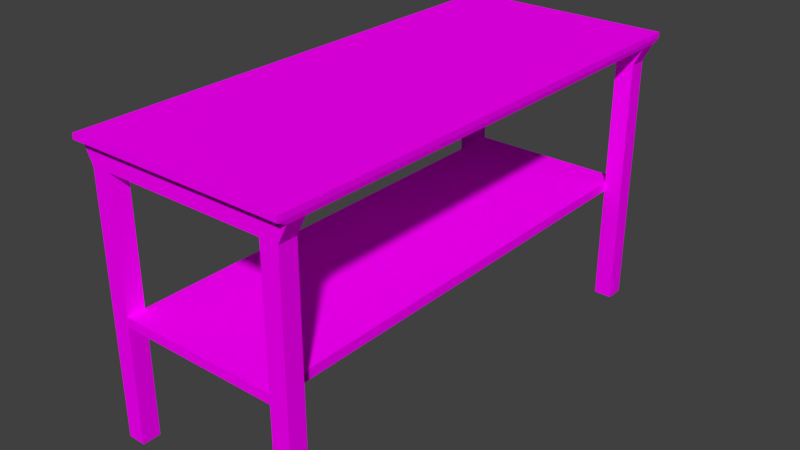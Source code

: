 # Source: Table.blend  (saved by Blender 2.79.0; exported with 4.5.12 LTS)
import bpy
from mathutils import Matrix  # noqa: F401  (used for matrix-valued properties, if any)

bpy.ops.wm.read_factory_settings(use_empty=True)
scene = bpy.context.scene
scene.name = 'Scene'

# ---- collections
col_collection_1 = bpy.data.collections.new('Collection 1'); scene.collection.children.link(col_collection_1)

# ---- images (referenced by path relative to the original .blend; pixels are not part of the script)
import os
ASSET_DIR = os.environ.get("B2B_ASSET_DIR", "")  # directory of the original .blend (textures are referenced by path, not embedded)
HERE = os.path.dirname(os.path.abspath(__file__))  # packed textures are extracted next to this script under _unpacked/

def load_image(name, relpath, width, height, colorspace="sRGB"):
    """Load a texture the original file referenced (path relative to the .blend, or extracted next to this script)."""
    p = next((c for c in (os.path.join(HERE, relpath), os.path.join(ASSET_DIR, relpath)) if relpath and os.path.exists(c)), "")
    if p:
        img = bpy.data.images.load(p, check_existing=True)
        img.name = name
    else:  # same state as the original file: an image datablock whose file is absent (Cycles renders it pink)
        img = bpy.data.images.new(name, width, height)
        img.source = "FILE"
        img.filepath = "//" + (relpath or name)
    img.colorspace_settings.name = colorspace
    return img
img_table_png = load_image('Table.png', 'Table.png', 1024, 1024, 'sRGB')

# ---- materials (node trees are filled in below, after node groups)
mat_material = bpy.data.materials.new('Material')
mat_material.alpha_threshold = 0.0
mat_material.roughness = 0.5

# ---- material node trees
mat_material.use_nodes = True; mat_material.node_tree.nodes.clear()
_N = mat_material.node_tree.nodes; _L = mat_material.node_tree.links
n0 = _N.new('ShaderNodeOutputMaterial'); n0.name = 'Material Output'; n0.location = (300, 300)
n1 = _N.new('ShaderNodeBsdfDiffuse'); n1.name = 'Diffuse BSDF'; n1.location = (10, 300)
n2 = _N.new('ShaderNodeTexImage'); n2.name = 'Image Texture'; n2.location = (-180, 300)
n2.width = 140
n2.image = img_table_png
_L.new(n1.outputs[0], n0.inputs[0])
_L.new(n2.outputs[0], n1.inputs[0])
n0.is_active_output = True

# ---- world
world_world = bpy.data.worlds.new('World'); scene.world = world_world
world_world.color = (0.05088, 0.05088, 0.05088)
world_world.use_sun_shadow = False
world_world.sun_shadow_jitter_overblur = 0.0
world_world.cycles.sampling_method = 'MANUAL'

# ---- meshes
me_cylinder_003 = bpy.data.meshes.new('Cylinder.003')
me_cylinder_003.from_pydata([(-0.2774, 0.625, 0.7048), (-0.3024, 0.625, 0.7548), (-0.2774, 0.675, 0.7048), (-0.3024, 0.675, 0.7548), (0.2726, 0.625, 0.7048), (0.2976, 0.625, 0.7548), (0.2726, 0.675, 0.7048), (0.2976, 0.675, 0.7548), (-0.2274, 0.675, 0.7048), (-0.2274, 0.625, 0.7048), (-0.2274, -0.675, 0.7048), (-0.2274, -0.625, 0.7048), (-0.2774, -0.675, 0.7048), (-0.3024, -0.675, 0.7548), (-0.2774, -0.625, 0.7048), (-0.3024, -0.625, 0.7548), (0.2726, -0.675, 0.7048), (0.2976, -0.675, 0.7548), (0.2726, -0.625, 0.7048), (0.2976, -0.625, 0.7548), (-0.3, -0.7, 0.7675), (-0.3, -0.7, 0.7825), (-0.3, 0.7, 0.7675), (-0.3, 0.7, 0.7825), (0.3, -0.7, 0.7675), (0.3, -0.7, 0.7825), (0.3, 0.7, 0.7675), (0.3, 0.7, 0.7825), (-0.2774, 0.675, -0.0004669), (-0.2774, 0.625, -0.0004669), (-0.2274, 0.675, -0.0004669), (-0.2274, 0.625, -0.0004669), (0.2726, 0.625, -0.0004668), (0.2726, 0.675, -0.0004668), (0.2226, 0.625, -0.0004668), (0.2726, -0.625, -0.0004668), (0.2226, -0.625, -0.0004668), (0.2226, 0.675, -0.0004668), (0.2226, -0.675, -0.0004668), (0.2726, -0.675, -0.0004668), (-0.2774, -0.675, -0.0004669), (-0.2274, -0.675, -0.0004669), (-0.2274, -0.625, -0.0004669), (-0.2774, -0.625, -0.0004669), (0.2226, -0.625, 0.7048), (0.2226, -0.675, 0.7048), (0.2226, 0.625, 0.7048), (0.2226, 0.675, 0.7048), (-0.2274, 0.675, 0.3522), (-0.2274, 0.625, 0.3522), (-0.2274, -0.675, 0.3522), (-0.2274, -0.625, 0.3522), (-0.2274, 0.675, 0.3259), (-0.2274, 0.625, 0.3259), (-0.2274, -0.675, 0.3259), (-0.2274, -0.625, 0.3259), (0.2226, 0.675, 0.3522), (0.2226, 0.625, 0.3522), (0.2226, -0.625, 0.3522), (0.2226, -0.675, 0.3522), (0.2226, 0.675, 0.3259), (0.2226, 0.625, 0.3259), (0.2226, -0.625, 0.3259), (0.2226, -0.675, 0.3259)], [], [(0, 1, 3, 2), (2, 3, 7, 6, 47, 8), (6, 7, 5, 4), (4, 5, 1, 0, 9, 46), (5, 19, 15, 1), (6, 4, 32, 33), (12, 13, 15, 14), (14, 15, 19, 18, 44, 11), (18, 19, 17, 16), (16, 17, 13, 12, 10, 45), (0, 2, 28, 29), (20, 21, 23, 22), (22, 23, 27, 26), (26, 27, 25, 24), (24, 25, 21, 20), (27, 23, 21, 25), (3, 1, 15, 13, 20, 22), (17, 24, 20, 13), (7, 26, 24, 17, 19, 5), (3, 22, 26, 7), (18, 16, 39, 35), (12, 14, 43, 40), (28, 2, 8, 48, 52, 30), (37, 60, 56, 47, 6, 33), (60, 37, 34, 61), (33, 32, 34, 37), (4, 46, 57, 61, 34, 32), (9, 0, 29, 31, 53, 49), (53, 31, 30, 52), (55, 54, 41, 42), (14, 11, 51, 55, 42, 43), (35, 36, 62, 58, 44, 18), (62, 36, 38, 63), (16, 45, 59, 63, 38, 39), (44, 45, 10, 11), (10, 12, 40, 41, 54, 50), (40, 43, 42, 41), (35, 39, 38, 36), (29, 28, 30, 31), (11, 10, 50, 51), (9, 49, 48, 8), (44, 58, 59, 45), (47, 56, 57, 46), (58, 62, 61, 57), (49, 53, 55, 51), (48, 56, 60, 52), (54, 63, 59, 50), (59, 50, 51, 49, 48, 56, 57, 58), (54, 55, 53, 52, 60, 61, 62, 63), (47, 46, 9, 8)])
_uv = me_cylinder_003.uv_layers.new(name='UVMap')
_uv.uv.foreach_set('vector', [0.8729, 0.04128, 0.8832, 0.0617, 0.8649, 0.07084, 0.8547, 0.05041, 0.8547, 0.05041, 0.8649, 0.07084, 0.6198, 0.07084, 0.63, 0.05041, 0.6505, 0.05041, 0.8343, 0.05041, 0.63, 0.05041, 0.6198, 0.07084, 0.6016, 0.0617, 0.6118, 0.04128, 0.63, 0.02999, 0.6198, 0.00957, 0.8649, 0.00957, 0.8547, 0.02999, 0.8343, 0.02999, 0.6505, 0.02999, 0.5201, 0.6628, 0.00957, 0.6628, 0.00957, 0.4178, 0.5201, 0.4178, 0.07083, 0.9904, 0.05041, 0.9904, 0.05041, 0.7024, 0.07083, 0.7024, 0.8547, 0.6982, 0.8649, 0.6778, 0.8832, 0.6869, 0.8729, 0.7074, 0.8547, 0.7187, 0.8649, 0.7391, 0.6198, 0.7391, 0.63, 0.7186, 0.6505, 0.7186, 0.8343, 0.7187, 0.6118, 0.7074, 0.6016, 0.6869, 0.6198, 0.6778, 0.63, 0.6982, 0.63, 0.6982, 0.6198, 0.6778, 0.8649, 0.6778, 0.8547, 0.6982, 0.8343, 0.6982, 0.6505, 0.6982, 0.9431, 0.3181, 0.9227, 0.318, 0.9228, 0.03, 0.9432, 0.03, 0.8701, 0.6602, 0.8639, 0.6602, 0.8639, 0.08841, 0.8701, 0.08841, 0.8639, 0.08228, 0.8639, 0.08841, 0.6189, 0.08841, 0.6189, 0.08228, 0.6127, 0.08841, 0.6189, 0.08841, 0.6189, 0.6602, 0.6127, 0.6602, 0.6189, 0.6664, 0.6189, 0.6602, 0.8639, 0.6602, 0.8639, 0.6664, 0.6189, 0.08841, 0.8639, 0.08841, 0.8639, 0.6602, 0.6189, 0.6602, 0.8753, 0.09863, 0.8753, 0.1264, 0.8753, 0.63, 0.8753, 0.6502, 0.8701, 0.6602, 0.8701, 0.08841, 0.6198, 0.6778, 0.6189, 0.6664, 0.8639, 0.6664, 0.8649, 0.6778, 0.6075, 0.09848, 0.6127, 0.08841, 0.6127, 0.6602, 0.6075, 0.65, 0.6075, 0.6222, 0.6075, 0.1186, 0.8649, 0.07084, 0.8639, 0.08228, 0.6189, 0.08228, 0.6198, 0.07084, 0.9431, 0.6457, 0.9227, 0.6457, 0.9227, 0.3576, 0.9431, 0.3576, 0.9636, 0.9733, 0.9431, 0.9733, 0.9431, 0.6852, 0.9636, 0.6852, 0.9228, 0.03, 0.9227, 0.318, 0.9023, 0.318, 0.9023, 0.174, 0.9024, 0.1633, 0.9024, 0.02999, 0.09125, 0.7024, 0.09125, 0.8357, 0.09125, 0.8464, 0.09125, 0.9904, 0.07083, 0.9904, 0.07083, 0.7024, 0.00957, 0.8357, 0.00957, 0.7024, 0.02999, 0.7024, 0.02999, 0.8357, 0.07083, 0.7024, 0.07083, 0.682, 0.09125, 0.682, 0.09125, 0.7024, 0.05041, 0.9904, 0.02999, 0.9904, 0.02999, 0.8464, 0.02999, 0.8357, 0.02999, 0.7024, 0.05041, 0.7024, 0.9636, 0.3181, 0.9431, 0.3181, 0.9432, 0.03, 0.9637, 0.03001, 0.9636, 0.1633, 0.9636, 0.174, 0.9636, 0.1633, 0.9637, 0.03001, 0.9841, 0.03002, 0.984, 0.1633, 0.9227, 0.8185, 0.9023, 0.8185, 0.9023, 0.6852, 0.9227, 0.6852, 0.9431, 0.9733, 0.9227, 0.9733, 0.9227, 0.8293, 0.9227, 0.8185, 0.9227, 0.6852, 0.9431, 0.6852, 0.9431, 0.3576, 0.9636, 0.3576, 0.9636, 0.4909, 0.9636, 0.5017, 0.9636, 0.6457, 0.9431, 0.6457, 0.9636, 0.4909, 0.9636, 0.3576, 0.984, 0.3576, 0.984, 0.4909, 0.9227, 0.6457, 0.9023, 0.6457, 0.9023, 0.5017, 0.9023, 0.4909, 0.9023, 0.3576, 0.9227, 0.3576, 0.6505, 0.7186, 0.6505, 0.6982, 0.8343, 0.6982, 0.8343, 0.7187, 0.984, 0.9733, 0.9636, 0.9733, 0.9636, 0.6852, 0.984, 0.6852, 0.984, 0.8185, 0.984, 0.8293, 0.9636, 0.6852, 0.9636, 0.6648, 0.984, 0.6648, 0.984, 0.6852, 0.9227, 0.3372, 0.9227, 0.3576, 0.9023, 0.3576, 0.9023, 0.3372, 0.9228, 0.009577, 0.9228, 0.03, 0.9024, 0.02999, 0.9024, 0.00957, 0.9227, 0.9733, 0.9023, 0.9733, 0.9023, 0.8293, 0.9227, 0.8293, 0.9636, 0.3181, 0.9636, 0.174, 0.984, 0.174, 0.984, 0.3181, 0.9636, 0.6457, 0.9636, 0.5017, 0.984, 0.5017, 0.984, 0.6457, 0.00957, 0.9904, 0.009571, 0.8464, 0.02999, 0.8464, 0.02999, 0.9904, 0.04074, 0.2041, 0.04074, 0.1934, 0.5512, 0.1934, 0.5512, 0.2041, 0.5512, 0.3879, 0.5512, 0.3986, 0.04074, 0.3986, 0.04074, 0.3879, 0.5717, 0.3879, 0.5717, 0.2041, 0.5824, 0.2041, 0.5824, 0.3879, 0.00957, 0.3879, 0.00957, 0.2041, 0.02032, 0.2041, 0.02032, 0.3879, 0.02032, 0.2041, 0.02032, 0.3879, 0.04074, 0.3879, 0.5512, 0.3879, 0.5717, 0.3879, 0.5717, 0.2041, 0.5512, 0.2041, 0.04074, 0.2041, 0.02032, 0.00957, 0.04074, 0.00957, 0.5512, 0.00957, 0.5717, 0.00957, 0.5717, 0.1934, 0.5512, 0.1934, 0.04074, 0.1934, 0.02032, 0.1934, 0.6505, 0.05041, 0.6505, 0.02999, 0.8343, 0.02999, 0.8343, 0.05041])
me_cylinder_003.materials.append(mat_material)
me_cylinder_003.use_remesh_preserve_volume = False
me_cylinder_003.use_remesh_preserve_attributes = False
me_cylinder_003.use_mirror_vertex_groups = False
me_cylinder_003.update()

# ---- objects
ob_cylinder_001 = bpy.data.objects.new('Cylinder.001', me_cylinder_003)

# ---- transforms, parenting, visibility, modifiers, constraints
ob_cylinder_001.location = (0.0, 0.0, 0.0)
ob_cylinder_001.lineart.crease_threshold = 0.0

# ---- collection membership
col_collection_1.objects.link(ob_cylinder_001)

# ---- scene / render settings (as saved in the file)
scene.frame_start = 1; scene.frame_end = 250; scene.frame_set(244)
scene.render.engine = 'CYCLES'
scene.render.resolution_percentage = 50
scene.render.dither_intensity = 0.0
scene.cycles.use_denoising = False
scene.cycles.samples = 128
scene.cycles.sampling_pattern = 'TABULATED_SOBOL'
scene.cycles.use_adaptive_sampling = False
scene.cycles.use_light_tree = False
scene.cycles.blur_glossy = 0.0
scene.cycles.sample_clamp_indirect = 0.0
scene.view_settings.view_transform = 'Standard'
bpy.context.view_layer.update()

# ---- added for rendering (the .blend has no active camera and no usable light): camera, sun
cam_auto = bpy.data.cameras.new('AutoCamera')
cam_auto.lens = 50.0
cam_auto.sensor_width = 36.0
cam_auto.clip_end = 1000.0
ob_auto_camera = bpy.data.objects.new('AutoCamera', cam_auto)
scene.collection.objects.link(ob_auto_camera)
ob_auto_camera.location = (1.58414, -1.90238, 1.65927)
ob_auto_camera.rotation_euler = (1.09748, -7.21219e-08, 0.694738)
scene.camera = ob_auto_camera
light_auto_sun = bpy.data.lights.new('AutoSun', 'SUN')
light_auto_sun.energy = 3.0
light_auto_sun.angle = 0.0523599
ob_auto_sun = bpy.data.objects.new('AutoSun', light_auto_sun)
scene.collection.objects.link(ob_auto_sun)
ob_auto_sun.rotation_euler = (0.872665, 0.174533, 0.523599)
bpy.context.view_layer.update()
